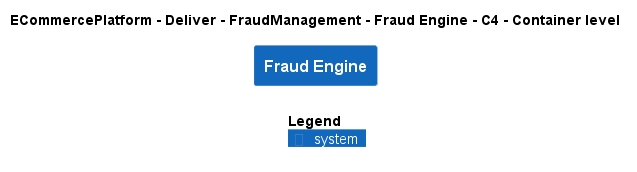

The diagram above was rendered by PlantUML. Its source (embedded in the PNG):
@startuml
!include ..\..\..\..\..\.c4s\C4_Container.puml

AddElementTag("c4interflow:lifecycle:new", $bgColor=green, $fontColor=#ffffff, $borderColor=green, $shadowing="False")
AddElementTag("c4interflow:lifecycle:changed", $bgColor=orange, $fontColor=#ffffff, $borderColor=orange, $shadowing="False")
AddElementTag("c4interflow:lifecycle:removed", $bgColor=red, $fontColor=#ffffff, $borderColor=red, $shadowing="False")

AddRelTag("c4interflow:lifecycle:new", $textColor=green, $lineColor=green)
AddRelTag("c4interflow:lifecycle:changed", $textColor=orange, $lineColor=orange)
AddRelTag("c4interflow:lifecycle:removed", $textColor=red, $lineColor=red)

SHOW_PERSON_PORTRAIT()
LAYOUT_TOP_DOWN()

skinparam linetype polyline

title ECommercePlatform - Deliver - FraudManagement - Fraud Engine - C4 - Container level

System(ECommercePlatform.Deliver.FraudManagement.SoftwareSystems.FraudEngine, "Fraud Engine", "")



SHOW_LEGEND()
@enduml